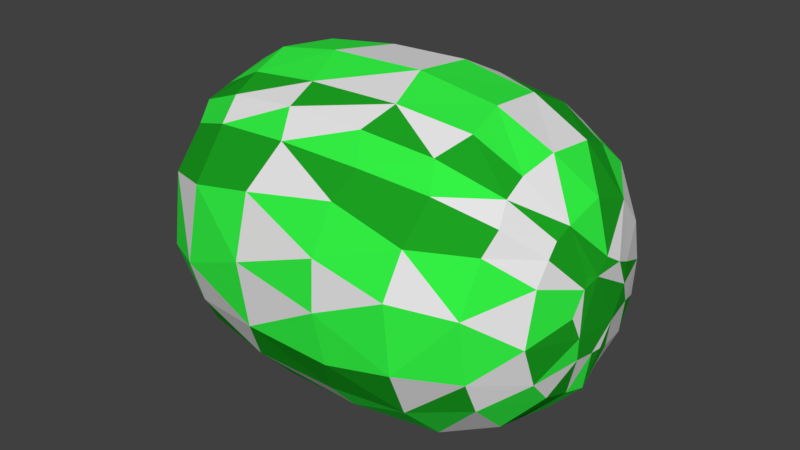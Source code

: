 # Source: Watermelon.blend  (saved by Blender 2.80.75; exported with 4.5.12 LTS)
import bpy
from mathutils import Matrix  # noqa: F401  (used for matrix-valued properties, if any)

bpy.ops.wm.read_factory_settings(use_empty=True)
scene = bpy.context.scene
scene.name = 'Scene'

# ---- collections
col_collection_1 = bpy.data.collections.new('Collection 1'); scene.collection.children.link(col_collection_1)

# ---- materials (node trees are filled in below, after node groups)
mat_light = bpy.data.materials.new('Light')
mat_light.alpha_threshold = 0.0
mat_light.use_transparent_shadow = False
mat_light.diffuse_color = (0.03535, 0.9114, 0.0609, 1.0)
mat_light.roughness = 0.5
mat_dark = bpy.data.materials.new('Dark')
mat_dark.alpha_threshold = 0.0
mat_dark.use_transparent_shadow = False
mat_dark.diffuse_color = (0.01241, 0.3672, 0.01644, 1.0)
mat_dark.roughness = 0.5
mat_light2 = bpy.data.materials.new('Light2')
mat_light2.alpha_threshold = 0.0
mat_light2.use_transparent_shadow = False
mat_light2.roughness = 0.5
mat_dark2 = bpy.data.materials.new('Dark2')
mat_dark2.alpha_threshold = 0.0
mat_dark2.use_transparent_shadow = False
mat_dark2.roughness = 0.5

# ---- material node trees

# ---- world
world_world = bpy.data.worlds.new('World'); scene.world = world_world
world_world.color = (0.05088, 0.05088, 0.05088)
world_world.use_sun_shadow = False
world_world.sun_shadow_jitter_overblur = 0.0
world_world.cycles.sampling_method = 'MANUAL'

# ---- meshes
me_cylinder = bpy.data.meshes.new('Cylinder')
me_cylinder.from_pydata([(-0.002493, 0.1763, -1.174), (-0.01986, 0.1928, 1.171), (0.1019, 0.2369, -1.153), (0.1133, 0.2688, 1.147), (0.1522, 0.1523, -1.174), (0.1284, 0.09665, 1.174), (0.2253, 0.09455, -1.158), (0.2751, 0.1054, 1.152), (0.1844, 0.003019, -1.18), (0.2444, 0.02519, 1.168), (0.2213, -0.04976, -1.168), (0.2381, -0.04067, 1.165), (0.2011, -0.1297, -1.16), (0.2287, -0.1472, 1.153), (0.1044, -0.1735, -1.174), (0.09627, -0.1705, 1.168), (-0.01236, -0.2419, -1.159), (-0.02659, -0.2251, 1.158), (-0.1468, -0.1939, -1.156), (-0.1418, -0.1548, 1.164), (-0.1491, -0.09048, -1.17), (-0.1878, -0.1259, 1.153), (-0.2251, -0.05616, -1.165), (-0.1744, -0.06852, 1.176), (-0.2272, 0.02761, 1.161), (-0.2747, 0.02702, -1.149), (-0.1806, 0.09911, -1.168), (-0.1712, 0.1153, 1.177), (-0.129, 0.2412, -1.151), (-0.1161, 0.226, 1.154), (8.715e-06, 0.4724, -1.087), (2.822e-05, 0.688, -0.8761), (-4.357e-05, 0.8337, -0.602), (-2.949e-05, 0.829, 0.6085), (7.053e-05, 0.6891, 0.8935), (5.814e-06, 0.4707, 1.084), (0.1788, 0.4377, 1.09), (0.2621, 0.6327, 0.953), (0.3198, 0.772, 0.6226), (0.1624, 0.8166, -0.6345), (0.2647, 0.6389, -0.932), (0.1789, 0.4379, -1.091), (0.3931, 0.7394, -0.5896), (0.3348, 0.3348, 1.096), (0.4835, 0.4835, 0.896), (0.5886, 0.5887, 0.6395), (0.5885, 0.5885, -0.6384), (0.4846, 0.4846, -0.8948), (0.3328, 0.3327, -1.095), (0.4511, 0.1778, 1.074), (0.6414, 0.2597, 0.8922), (0.6904, 0.4613, 0.589), (0.692, 0.4623, -0.5894), (0.6378, 0.2702, -0.8912), (0.4369, 0.1923, -1.066), (0.8003, 0.2408, 0.6685), (0.7925, 0.2424, -0.6681), (0.4748, 4.04e-05, 1.111), (0.6793, -0.0001474, 0.9253), (0.8204, -0.0001688, 0.6303), (0.8312, 5.588e-07, -0.6072), (0.6831, -5.455e-05, -0.9253), (0.471, -0.0001001, -1.109), (0.4657, -0.09268, 1.08), (0.6685, -0.1329, 0.8884), (0.8106, -0.1611, 0.6082), (0.8212, -0.1634, -0.6021), (0.6747, -0.1343, -0.8961), (0.4628, -0.092, -1.089), (0.3977, -0.2685, 1.082), (0.5771, -0.3733, 0.9139), (0.6871, -0.4716, 0.6379), (0.7327, -0.3939, -0.6338), (0.575, -0.3927, -0.9171), (0.4044, -0.2602, -1.082), (0.5863, -0.5863, -0.6331), (0.2614, -0.3912, 1.087), (0.3813, -0.5706, 0.9132), (0.4626, -0.6923, 0.6085), (0.4581, -0.6857, -0.6364), (0.3804, -0.5694, -0.8944), (0.2616, -0.3916, -1.09), (0.03772, -0.48, 1.088), (0.199, -0.6561, 0.9139), (0.1855, -0.8249, 0.6353), (0.315, -0.7604, -0.6313), (0.1282, -0.6809, -0.9148), (0.1429, -0.451, -1.088), (0.07478, -0.8308, -0.6341), (-0.1236, -0.6856, 0.8941), (-0.1296, -0.4597, -1.086), (-0.1639, -0.8248, 0.6), (-0.3343, -0.7723, -0.6007), (-0.2717, -0.6434, -0.8941), (-0.2273, -0.411, 1.084), (-0.3909, -0.7313, 0.6265), (-0.3797, -0.5682, 0.9086), (-0.3305, -0.3304, 1.082), (-0.4868, -0.4868, 0.9349), (-0.5855, -0.5854, 0.6541), (-0.5798, -0.5793, -0.6055), (-0.4811, -0.4809, -0.8877), (-0.3345, -0.3345, -1.067), (-0.3896, -0.2603, 1.073), (-0.5708, -0.3814, 0.8938), (-0.6943, -0.4639, 0.5776), (-0.6873, -0.4592, -0.631), (-0.5686, -0.3799, -0.9257), (-0.394, -0.2633, -1.104), (-0.4326, -0.1794, 1.083), (-0.6314, -0.2616, 0.889), (-0.7824, -0.3239, 0.6711), (-0.763, -0.3161, -0.6338), (-0.6337, -0.2625, -0.8915), (-0.4379, -0.1814, -1.087), (-0.4825, 0.04501, 1.083), (-0.6787, -0.06314, 0.9092), (-0.8337, -0.09681, 0.6324), (-0.8235, -0.08876, -0.6725), (-0.6875, -4.122e-06, -0.9165), (-0.4751, 0.04679, -1.079), (-0.652, 0.205, 0.9116), (-0.7942, 0.2357, 0.6029), (-0.7961, 0.2264, -0.6353), (-0.6408, 0.2652, -0.9155), (-0.395, 0.264, 1.09), (-0.5717, 0.382, 0.892), (-0.6867, 0.4588, 0.6318), (-0.6914, 0.462, -0.6078), (-0.5725, 0.3826, -0.8921), (-0.3937, 0.263, -1.086), (-0.2182, 0.4284, 1.078), (-0.436, 0.5374, 0.9145), (-0.5315, 0.6508, 0.6348), (-0.5267, 0.6305, -0.6892), (-0.4357, 0.5228, -0.936), (-0.226, 0.4228, -1.079), (-0.1965, 0.6608, 0.9128), (-0.2426, 0.8059, 0.6708), (-0.2432, 0.7953, -0.6335), (-0.2075, 0.66, -0.9147), (-3.159e-05, 0.8979, -0.237), (-6.436e-07, 0.8773, 0.1923), (0.2573, 0.8473, 0.2615), (0.2611, 0.8616, -0.2147), (0.5168, 0.748, 0.0102), (0.6193, 0.6192, 0.2717), (0.6308, 0.6308, -0.2685), (0.7521, 0.5025, -0.0001404), (0.8501, 0.2576, 0.2496), (0.8446, 0.2565, -0.291), (0.8804, -3.833e-05, 0.283), (0.8771, -9.31e-05, -0.1603), (0.8601, -0.171, 0.1623), (0.8552, -0.1701, -0.2832), (0.7769, -0.4153, 0.2484), (0.8076, -0.3344, -0.2342), (0.6877, -0.564, -0.2349), (0.6241, -0.6241, 0.2386), (0.4896, -0.7327, 0.1937), (0.4928, -0.7376, -0.2665), (0.2601, -0.8563, 0.2856), (0.2506, -0.8584, -0.1979), (-1.094e-06, -0.8773, 0.2356), (-0.08662, -0.8765, -0.2387), (-0.2584, -0.8519, 0.2238), (-0.4082, -0.7827, -0.2436), (-0.4857, -0.7267, 0.2322), (-0.6168, -0.6168, 0.283), (-0.6257, -0.6258, -0.1614), (-0.7313, -0.4887, 0.1926), (-0.7334, -0.49, -0.2357), (-0.8239, -0.3411, 0.2675), (-0.8098, -0.3355, -0.2385), (-0.8933, -0.08141, 0.1951), (-0.8799, -0.08668, -0.3246), (-0.852, 0.2681, 0.1864), (-0.8417, 0.2552, -0.2401), (-0.737, 0.4925, 0.235), (-0.7299, 0.4877, -0.1936), (-0.5668, 0.6913, 0.2371), (-0.5584, 0.6798, -0.2677), (-0.2571, 0.8485, 0.2683), (-0.2596, 0.8546, -0.237)], [], [(17, 94, 82), (131, 137, 132), (123, 124, 119), (115, 121, 116), (95, 167, 165), (94, 96, 89), (91, 89, 95), (89, 91, 84), (86, 90, 87), (161, 84, 163), (83, 82, 89), (155, 71, 158), (50, 55, 51), (38, 145, 143), (144, 42, 39), (143, 145, 144), (146, 148, 147), (155, 157, 156), (72, 157, 75), (85, 162, 88), (88, 164, 92), (164, 165, 166), (43, 3, 5), (43, 7, 49), (57, 7, 9), (11, 57, 9), (13, 63, 11), (76, 13, 15), (82, 15, 17), (19, 94, 17), (97, 21, 103), (109, 21, 23), (109, 24, 115), (125, 24, 27), (125, 29, 131), (5, 23, 15), (35, 29, 1), (28, 30, 0), (8, 20, 0), (30, 140, 31), (31, 139, 32), (182, 33, 142), (33, 137, 34), (137, 35, 34), (140, 134, 139), (136, 135, 140), (182, 133, 138), (138, 132, 137), (28, 130, 136), (135, 130, 129), (134, 129, 128), (180, 127, 133), (133, 126, 132), (132, 125, 131), (25, 130, 26), (130, 124, 129), (128, 124, 123), (178, 122, 127), (127, 121, 126), (125, 121, 115), (122, 174, 117), (119, 124, 120), (119, 118, 123), (122, 116, 121), (25, 114, 120), (119, 114, 113), (118, 113, 112), (117, 172, 111), (117, 110, 116), (116, 109, 115), (20, 114, 22), (114, 107, 113), (107, 112, 113), (172, 105, 111), (111, 104, 110), (104, 109, 110), (18, 108, 20), (107, 102, 101), (106, 101, 100), (168, 105, 170), (104, 99, 98), (103, 98, 97), (18, 90, 102), (102, 93, 101), (100, 93, 92), (167, 99, 168), (99, 96, 98), (96, 97, 98), (93, 88, 92), (95, 89, 96), (165, 91, 95), (82, 94, 89), (86, 93, 90), (91, 163, 84), (14, 87, 16), (87, 90, 16), (84, 83, 89), (86, 85, 88), (87, 80, 86), (85, 80, 79), (161, 78, 84), (78, 83, 84), (83, 76, 82), (12, 81, 14), (81, 73, 80), (80, 75, 79), (78, 158, 71), (77, 71, 70), (77, 69, 76), (12, 68, 74), (73, 72, 75), (74, 67, 73), (72, 67, 66), (155, 65, 71), (70, 65, 64), (70, 63, 69), (10, 62, 68), (68, 61, 67), (67, 60, 66), (151, 65, 153), (64, 59, 58), (63, 58, 57), (62, 6, 54), (54, 61, 62), (61, 56, 60), (149, 59, 151), (55, 58, 59), (58, 49, 57), (149, 51, 55), (52, 56, 53), (6, 48, 54), (54, 47, 53), (47, 52, 53), (146, 51, 148), (51, 44, 50), (44, 49, 50), (48, 2, 41), (48, 40, 47), (47, 42, 46), (146, 38, 45), (44, 38, 37), (43, 37, 36), (2, 30, 41), (39, 42, 40), (35, 3, 36), (40, 30, 31), (39, 31, 32), (143, 33, 38), (38, 34, 37), (37, 35, 36), (39, 141, 144), (144, 142, 143), (42, 147, 46), (144, 145, 42), (52, 147, 148), (145, 146, 147), (52, 150, 56), (60, 150, 152), (148, 149, 150), (152, 149, 151), (60, 154, 66), (152, 153, 154), (156, 66, 154), (156, 153, 155), (75, 160, 79), (156, 157, 72), (157, 155, 158), (160, 158, 159), (85, 160, 162), (162, 159, 161), (163, 162, 161), (88, 162, 164), (100, 166, 169), (164, 163, 165), (92, 164, 166), (165, 167, 166), (169, 167, 168), (171, 100, 169), (170, 169, 168), (106, 173, 112), (171, 172, 173), (175, 112, 173), (174, 173, 172), (123, 175, 177), (177, 174, 176), (128, 177, 179), (179, 176, 178), (128, 181, 134), (181, 178, 180), (139, 181, 183), (183, 180, 182), (32, 183, 141), (141, 182, 142), (43, 36, 3), (43, 5, 7), (57, 49, 7), (11, 63, 57), (13, 69, 63), (76, 69, 13), (82, 76, 15), (19, 97, 94), (97, 19, 21), (109, 103, 21), (109, 23, 24), (125, 115, 24), (125, 27, 29), (5, 3, 1), (1, 29, 27), (27, 24, 23), (23, 21, 19), (19, 17, 15), (15, 13, 11), (11, 9, 5), (9, 7, 5), (5, 1, 23), (1, 27, 23), (23, 19, 15), (15, 11, 5), (35, 131, 29), (28, 136, 30), (26, 28, 0), (0, 2, 4), (4, 6, 8), (8, 10, 14), (10, 12, 14), (14, 16, 18), (8, 14, 20), (18, 20, 14), (20, 22, 26), (22, 25, 26), (26, 0, 20), (0, 4, 8), (30, 136, 140), (31, 140, 139), (182, 138, 33), (33, 138, 137), (137, 131, 35), (140, 135, 134), (182, 180, 133), (138, 133, 132), (28, 26, 130), (135, 136, 130), (134, 135, 129), (180, 178, 127), (133, 127, 126), (132, 126, 125), (25, 120, 130), (130, 120, 124), (128, 129, 124), (178, 176, 122), (127, 122, 121), (125, 126, 121), (122, 176, 174), (122, 117, 116), (25, 22, 114), (119, 120, 114), (118, 119, 113), (117, 174, 172), (117, 111, 110), (116, 110, 109), (20, 108, 114), (114, 108, 107), (107, 106, 112), (172, 170, 105), (111, 105, 104), (104, 103, 109), (18, 102, 108), (107, 108, 102), (106, 107, 101), (168, 99, 105), (104, 105, 99), (103, 104, 98), (18, 16, 90), (102, 90, 93), (100, 101, 93), (167, 95, 99), (99, 95, 96), (96, 94, 97), (93, 86, 88), (91, 165, 163), (14, 81, 87), (87, 81, 80), (85, 86, 80), (161, 159, 78), (78, 77, 83), (83, 77, 76), (12, 74, 81), (81, 74, 73), (80, 73, 75), (78, 159, 158), (77, 78, 71), (77, 70, 69), (12, 10, 68), (74, 68, 67), (72, 73, 67), (155, 153, 65), (70, 71, 65), (70, 64, 63), (10, 8, 62), (68, 62, 61), (67, 61, 60), (151, 59, 65), (64, 65, 59), (63, 64, 58), (62, 8, 6), (54, 53, 61), (61, 53, 56), (149, 55, 59), (55, 50, 58), (58, 50, 49), (149, 148, 51), (6, 4, 48), (54, 48, 47), (47, 46, 52), (146, 45, 51), (51, 45, 44), (44, 43, 49), (48, 4, 2), (48, 41, 40), (47, 40, 42), (146, 145, 38), (44, 45, 38), (43, 44, 37), (2, 0, 30), (35, 1, 3), (40, 41, 30), (39, 40, 31), (143, 142, 33), (38, 33, 34), (37, 34, 35), (39, 32, 141), (144, 141, 142), (42, 145, 147), (52, 46, 147), (52, 148, 150), (60, 56, 150), (152, 150, 149), (60, 152, 154), (152, 151, 153), (156, 72, 66), (156, 154, 153), (75, 157, 160), (160, 157, 158), (85, 79, 160), (162, 160, 159), (163, 164, 162), (100, 92, 166), (169, 166, 167), (171, 106, 100), (170, 171, 169), (106, 171, 173), (171, 170, 172), (175, 118, 112), (174, 175, 173), (123, 118, 175), (177, 175, 174), (128, 123, 177), (179, 177, 176), (128, 179, 181), (181, 179, 178), (139, 134, 181), (183, 181, 180), (32, 139, 183), (141, 183, 182)])
me_cylinder.polygons.foreach_set('material_index', [0, 0, 2, 0, 0, 0, 2, 0, 0, 0, 0, 0, 2, 2, 0, 2, 0, 2, 2, 2, 0, 2, 3, 2, 1, 1, 3, 0, 1, 0, 1, 1, 0, 3, 2, 1, 1, 1, 1, 1, 1, 1, 1, 1, 2, 0, 0, 0, 2, 0, 0, 0, 0, 2, 1, 3, 1, 1, 1, 1, 0, 2, 0, 2, 0, 0, 0, 0, 0, 0, 3, 3, 1, 3, 1, 3, 2, 2, 0, 0, 2, 3, 1, 3, 1, 1, 1, 3, 2, 0, 0, 2, 0, 0, 1, 0, 0, 0, 3, 3, 1, 3, 3, 0, 2, 0, 0, 2, 0, 1, 2, 1, 1, 3, 1, 1, 2, 0, 0, 2, 0, 0, 3, 1, 3, 3, 1, 1, 0, 2, 0, 0, 0, 2, 0, 0, 1, 1, 1, 3, 1, 1, 3, 0, 2, 0, 2, 2, 2, 0, 2, 0, 3, 0, 2, 1, 2, 3, 2, 1, 0, 2, 3, 1, 0, 0, 0, 2, 3, 1, 0, 0, 1, 0, 0, 0, 1, 0, 0, 1, 1, 0, 2, 0, 2, 3, 1, 0, 2, 2, 2, 1, 1, 1, 2, 3, 0, 1, 2, 1, 3, 1, 1, 1, 1, 2, 1, 1, 1, 1, 3, 1, 3, 1, 1, 3, 1, 1, 3, 1, 1, 1, 1, 3, 3, 3, 1, 1, 1, 1, 1, 1, 3, 3, 3, 3, 1, 2, 0, 0, 3, 0, 2, 0, 2, 0, 1, 1, 1, 3, 1, 1, 0, 2, 0, 2, 0, 0, 0, 2, 3, 3, 1, 1, 1, 1, 0, 0, 0, 0, 0, 2, 3, 1, 1, 1, 1, 3, 0, 2, 1, 3, 1, 1, 1, 3, 2, 0, 2, 0, 0, 0, 1, 1, 1, 3, 1, 1, 1, 2, 2, 0, 0, 0, 3, 3, 1, 1, 3, 1, 0, 1, 0, 0, 0, 2, 0, 1, 3, 1, 1, 1, 1, 1, 3, 3, 0, 2, 2, 0, 0, 0, 1, 2, 2, 1, 1, 0, 0, 1, 3, 2, 0, 1, 1, 2, 1, 3, 2, 2, 3, 3, 0, 0, 0, 2, 1, 3, 0, 0, 0, 0, 1, 1])
_uv = me_cylinder.uv_layers.new(name='UVMap')
_uv.uv.foreach_set('vector', [0.8853, 0.7157, 0.9482, 0.6893, 0.9361, 0.7578, 0.7587, 0.6019, 0.705, 0.5824, 0.7575, 0.5404, 0.115, 0.07492, 0.101, 0.002322, 0.1673, 0.0007182, 0.1617, 0.5203, 0.1248, 0.4742, 0.1914, 0.472, 0.4323, 0.4745, 0.4006, 0.3883, 0.4587, 0.3906, 0.9482, 0.6893, 1.0, 0.6713, 0.9997, 0.7428, 0.4904, 0.4808, 0.503, 0.5256, 0.4323, 0.4745, 0.503, 0.5256, 0.4904, 0.4808, 0.5762, 0.4705, 0.5248, 0.09534, 0.453, 0.0409, 0.5196, 0.03085, 0.5866, 0.3809, 0.5762, 0.4705, 0.5232, 0.3905, 0.9596, 0.8141, 0.9361, 0.7578, 0.9997, 0.7428, 0.5734, 0.6908, 0.5892, 0.5938, 0.6299, 0.6964, 0.4108, 0.5276, 0.4108, 0.5971, 0.3605, 0.5983, 0.7564, 0.4034, 0.7083, 0.2388, 0.7753, 0.298, 0.7757, 0.1679, 0.7393, 0.06895, 0.7987, 0.0688, 0.7753, 0.298, 0.7083, 0.2388, 0.7757, 0.1679, 0.6778, 0.3005, 0.6412, 0.238, 0.6763, 0.1713, 0.5734, 0.6908, 0.6144, 0.8262, 0.554, 0.8262, 0.5723, 0.9276, 0.6144, 0.8262, 0.6245, 0.9271, 0.5785, 0.1629, 0.5736, 0.2677, 0.521, 0.1764, 0.521, 0.1764, 0.491, 0.2775, 0.4194, 0.1839, 0.491, 0.2775, 0.4587, 0.3906, 0.4097, 0.2742, 0.7223, 0.7394, 0.7599, 0.6953, 0.7969, 0.7171, 0.7223, 0.7394, 0.7797, 0.75, 0.7454, 0.783, 0.7829, 0.8074, 0.7797, 0.75, 0.8009, 0.7515, 0.8163, 0.757, 0.7829, 0.8074, 0.8009, 0.7515, 0.8413, 0.7662, 0.8046, 0.8152, 0.8163, 0.757, 0.8929, 0.7999, 0.8413, 0.7662, 0.8602, 0.7382, 0.9361, 0.7578, 0.8602, 0.7382, 0.8853, 0.7157, 0.8814, 0.6816, 0.9482, 0.6893, 0.8853, 0.7157, 0.9408, 0.657, 0.8797, 0.6679, 0.9312, 0.6358, 0.9175, 0.6173, 0.8797, 0.6679, 0.8654, 0.6649, 0.9175, 0.6173, 0.8493, 0.6424, 0.8722, 0.5818, 0.814, 0.5787, 0.8493, 0.6424, 0.8238, 0.646, 0.814, 0.5787, 0.7933, 0.6469, 0.7587, 0.6019, 0.7969, 0.7171, 0.8654, 0.6649, 0.8602, 0.7382, 0.7265, 0.6477, 0.7933, 0.6469, 0.7907, 0.6727, 0.1758, 0.6696, 0.2295, 0.7101, 0.1553, 0.6993, 0.1066, 0.7403, 0.09533, 0.6531, 0.1553, 0.6993, 0.2295, 0.7101, 0.2872, 0.6641, 0.2872, 0.7173, 0.8337, 0.002777, 0.8969, 0.07145, 0.839, 0.06917, 0.901, 0.3006, 0.8368, 0.4002, 0.8393, 0.2982, 0.8368, 0.4002, 0.8777, 0.4746, 0.8308, 0.4732, 0.705, 0.5824, 0.7265, 0.6477, 0.6782, 0.6248, 0.8833, 0.003388, 0.9596, 0.07638, 0.8969, 0.07145, 0.2248, 0.6515, 0.2617, 0.6018, 0.2872, 0.6641, 0.901, 0.3006, 0.9595, 0.4075, 0.8951, 0.4029, 0.8951, 0.4029, 0.9313, 0.479, 0.8777, 0.4746, 0.1758, 0.6696, 0.1916, 0.6037, 0.2248, 0.6515, 0.2617, 0.6018, 0.1916, 0.6037, 0.232, 0.5625, 0.009883, 0.07434, 0.07065, 0.003347, 0.05478, 0.07484, 0.0, 0.306, 0.06161, 0.4062, 0.01114, 0.407, 0.01114, 0.407, 0.07952, 0.475, 0.03847, 0.4752, 0.7575, 0.5404, 0.814, 0.5787, 0.7587, 0.6019, 0.1286, 0.6255, 0.1916, 0.6037, 0.1427, 0.6517, 0.1916, 0.6037, 0.2056, 0.5413, 0.232, 0.5625, 0.05478, 0.07484, 0.101, 0.002322, 0.115, 0.07492, 0.05247, 0.306, 0.1188, 0.4051, 0.06161, 0.4062, 0.06161, 0.4062, 0.1248, 0.4742, 0.07952, 0.475, 0.814, 0.5787, 0.8546, 0.526, 0.8722, 0.5818, 0.1188, 0.4051, 0.1971, 0.3018, 0.2016, 0.4054, 0.1426, 0.5203, 0.2056, 0.5413, 0.1418, 0.5757, 0.1673, 0.0007182, 0.1933, 0.07237, 0.115, 0.07492, 0.1188, 0.4051, 0.1914, 0.472, 0.1248, 0.4742, 0.1286, 0.6255, 0.08493, 0.5771, 0.1418, 0.5757, 0.1426, 0.5203, 0.08493, 0.5771, 0.07716, 0.5247, 0.1933, 0.07237, 0.231, 0.0008237, 0.2481, 0.0716, 0.2016, 0.4054, 0.2598, 0.3023, 0.2566, 0.4044, 0.2016, 0.4054, 0.2394, 0.4711, 0.1914, 0.472, 0.9176, 0.5485, 0.9175, 0.6173, 0.8722, 0.5818, 0.09533, 0.6531, 0.08493, 0.5771, 0.1064, 0.6351, 0.08493, 0.5771, 0.04644, 0.537, 0.07716, 0.5247, 0.2586, 0.0, 0.2481, 0.0716, 0.231, 0.0008237, 0.2598, 0.3023, 0.2893, 0.4019, 0.2566, 0.4044, 0.2566, 0.4044, 0.2677, 0.4705, 0.2394, 0.4711, 0.9779, 0.6073, 0.9175, 0.6173, 0.9573, 0.5805, 0.07036, 0.65, 0.06353, 0.5853, 0.09533, 0.6531, 0.3472, 0.08495, 0.3997, 0.03161, 0.371, 0.09416, 0.3256, 0.1593, 0.371, 0.09416, 0.3548, 0.1699, 0.3235, 0.2985, 0.2893, 0.4019, 0.2943, 0.3004, 0.2677, 0.4705, 0.317, 0.3996, 0.292, 0.4695, 0.9312, 0.6358, 0.9928, 0.6379, 0.9408, 0.657, 0.07036, 0.65, 0.007143, 0.645, 0.04426, 0.5978, 0.3997, 0.03161, 0.4259, 0.1048, 0.371, 0.09416, 0.3548, 0.1699, 0.4259, 0.1048, 0.4194, 0.1839, 0.4006, 0.3883, 0.3814, 0.4659, 0.3659, 0.38, 0.3814, 0.4659, 0.4374, 0.5197, 0.4094, 0.5148, 1.0, 0.6713, 0.9408, 0.657, 0.9928, 0.6379, 0.4259, 0.1048, 0.521, 0.1764, 0.4194, 0.1839, 0.4323, 0.4745, 0.503, 0.5256, 0.4374, 0.5197, 0.4587, 0.3906, 0.4904, 0.4808, 0.4323, 0.4745, 0.9361, 0.7578, 0.9482, 0.6893, 0.9997, 0.7428, 0.5248, 0.09534, 0.4259, 0.1048, 0.453, 0.0409, 0.4904, 0.4808, 0.5232, 0.3905, 0.5762, 0.4705, 0.06639, 0.714, 0.0, 0.7139, 0.05397, 0.6822, 0.0, 0.7139, 0.007143, 0.645, 0.05397, 0.6822, 1.0, 0.8295, 0.9596, 0.8141, 0.9997, 0.7428, 0.5248, 0.09534, 0.5785, 0.1629, 0.521, 0.1764, 0.5196, 0.03085, 0.5844, 0.07739, 0.5248, 0.09534, 0.5785, 0.1629, 0.5844, 0.07739, 0.612, 0.1502, 0.5866, 0.3809, 0.6412, 0.4468, 0.5762, 0.4705, 0.04199, 0.8652, 0.04199, 0.9354, 0.0, 0.8658, 0.9596, 0.8141, 0.8929, 0.7999, 0.9361, 0.7578, 0.07399, 0.7398, 0.01054, 0.7458, 0.06639, 0.714, 0.5474, 0.02096, 0.6279, 0.04941, 0.5844, 0.07739, 0.5844, 0.07739, 0.6412, 0.1351, 0.612, 0.1502, 0.651, 0.5948, 0.6299, 0.6964, 0.5892, 0.5938, 0.6232, 0.5258, 0.5892, 0.5938, 0.5681, 0.5256, 0.9215, 0.847, 0.8512, 0.8183, 0.8929, 0.7999, 0.07399, 0.7398, 0.07667, 0.8069, 0.03746, 0.7864, 0.5782, 1.0, 0.5723, 0.9276, 0.6245, 0.9271, 0.03746, 0.7864, 0.06455, 0.8584, 0.004731, 0.8244, 0.5723, 0.9276, 0.5114, 0.9984, 0.5128, 0.9288, 0.5734, 0.6908, 0.5089, 0.5966, 0.5892, 0.5938, 0.5681, 0.5256, 0.5089, 0.5966, 0.5061, 0.5278, 0.8568, 0.8711, 0.8046, 0.8152, 0.8512, 0.8183, 0.09276, 0.7477, 0.0988, 0.8122, 0.07667, 0.8069, 0.07667, 0.8069, 0.09705, 0.8652, 0.06455, 0.8584, 0.5114, 0.9984, 0.4724, 0.9288, 0.5128, 0.9288, 0.4682, 0.6981, 0.5089, 0.5966, 0.5108, 0.6976, 0.5061, 0.5278, 0.4691, 0.5975, 0.4732, 0.5286, 0.8046, 0.8152, 0.7624, 0.8549, 0.7829, 0.8074, 0.0988, 0.8122, 0.1279, 0.7537, 0.1468, 0.8103, 0.1468, 0.8103, 0.09705, 0.8652, 0.0988, 0.8122, 0.4782, 0.9979, 0.4143, 0.9293, 0.4724, 0.9288, 0.4061, 0.6984, 0.4691, 0.5975, 0.4682, 0.6981, 0.4108, 0.5971, 0.4732, 0.5286, 0.4691, 0.5975, 0.7624, 0.8549, 0.7454, 0.783, 0.7829, 0.8074, 0.4061, 0.6984, 0.3605, 0.5983, 0.4108, 0.5971, 0.3639, 0.9304, 0.4143, 0.9293, 0.4136, 1.0, 0.1279, 0.7537, 0.1845, 0.7889, 0.1468, 0.8103, 0.1468, 0.8103, 0.2216, 0.8322, 0.1642, 0.8632, 0.3663, 1.0, 0.3639, 0.9304, 0.4136, 1.0, 0.6778, 0.3005, 0.6536, 0.4046, 0.6412, 0.238, 0.6536, 0.4046, 0.7046, 0.4741, 0.6571, 0.479, 0.6741, 0.7582, 0.7454, 0.783, 0.708, 0.8184, 0.1845, 0.7889, 0.1669, 0.7276, 0.2152, 0.7539, 0.1845, 0.7889, 0.2662, 0.7822, 0.2216, 0.8322, 0.7072, 0.005167, 0.7393, 0.06895, 0.6856, 0.07151, 0.6778, 0.3005, 0.7564, 0.4034, 0.6835, 0.4026, 0.7046, 0.4741, 0.7564, 0.4034, 0.7646, 0.474, 0.7223, 0.7394, 0.6636, 0.6912, 0.7154, 0.6925, 0.1669, 0.7276, 0.2295, 0.7101, 0.2152, 0.7539, 0.7987, 0.0688, 0.7393, 0.06895, 0.7671, 0.0, 0.7265, 0.6477, 0.7599, 0.6953, 0.7154, 0.6925, 0.2662, 0.7822, 0.2295, 0.7101, 0.2872, 0.7173, 0.7987, 0.0688, 0.8337, 0.002777, 0.839, 0.06917, 0.7753, 0.298, 0.8368, 0.4002, 0.7564, 0.4034, 0.7564, 0.4034, 0.8308, 0.4732, 0.7646, 0.474, 0.6636, 0.6912, 0.7265, 0.6477, 0.7154, 0.6925, 0.7987, 0.0688, 0.841, 0.1688, 0.7757, 0.1679, 0.7757, 0.1679, 0.8393, 0.2982, 0.7753, 0.298, 0.7393, 0.06895, 0.6763, 0.1713, 0.6856, 0.07151, 0.7757, 0.1679, 0.7083, 0.2388, 0.7393, 0.06895, 0.3639, 0.9304, 0.3235, 0.8297, 0.3501, 0.7643, 0.7083, 0.2388, 0.6778, 0.3005, 0.6763, 0.1713, 0.3639, 0.9304, 0.408, 0.8284, 0.4143, 0.9293, 0.4724, 0.9288, 0.408, 0.8284, 0.4697, 0.8272, 0.3501, 0.7643, 0.4061, 0.6984, 0.408, 0.8284, 0.4697, 0.8272, 0.4061, 0.6984, 0.4682, 0.6981, 0.4724, 0.9288, 0.5121, 0.8267, 0.5128, 0.9288, 0.4697, 0.8272, 0.5108, 0.6976, 0.5121, 0.8267, 0.554, 0.8262, 0.5128, 0.9288, 0.5121, 0.8267, 0.554, 0.8262, 0.5108, 0.6976, 0.5734, 0.6908, 0.6412, 0.1351, 0.6301, 0.2449, 0.612, 0.1502, 0.554, 0.8262, 0.6144, 0.8262, 0.5723, 0.9276, 0.6144, 0.8262, 0.5734, 0.6908, 0.6299, 0.6964, 0.6636, 0.8255, 0.6299, 0.6964, 0.6611, 0.6962, 0.5785, 0.1629, 0.6301, 0.2449, 0.5736, 0.2677, 0.5736, 0.2677, 0.6402, 0.3599, 0.5866, 0.3809, 0.5232, 0.3905, 0.5736, 0.2677, 0.5866, 0.3809, 0.521, 0.1764, 0.5736, 0.2677, 0.491, 0.2775, 0.3548, 0.1699, 0.4097, 0.2742, 0.353, 0.266, 0.491, 0.2775, 0.5232, 0.3905, 0.4587, 0.3906, 0.4194, 0.1839, 0.491, 0.2775, 0.4097, 0.2742, 0.4587, 0.3906, 0.4006, 0.3883, 0.4097, 0.2742, 0.353, 0.266, 0.4006, 0.3883, 0.3659, 0.38, 0.2923, 0.1713, 0.3093, 0.06897, 0.3235, 0.1695, 0.2943, 0.3004, 0.3235, 0.1695, 0.3235, 0.2985, 0.2819, 0.07005, 0.2557, 0.1729, 0.2481, 0.0716, 0.2923, 0.1713, 0.2598, 0.3023, 0.2557, 0.1729, 0.1957, 0.1687, 0.2481, 0.0716, 0.2557, 0.1729, 0.1971, 0.3018, 0.2557, 0.1729, 0.2598, 0.3023, 0.115, 0.07492, 0.1957, 0.1687, 0.1107, 0.1762, 0.1107, 0.1762, 0.1971, 0.3018, 0.1101, 0.3034, 0.05478, 0.07484, 0.1107, 0.1762, 0.05111, 0.1768, 0.05111, 0.1768, 0.1101, 0.3034, 0.05247, 0.306, 0.05478, 0.07484, 0.0002589, 0.176, 0.009883, 0.07434, 0.0002589, 0.176, 0.05247, 0.306, 0.0, 0.306, 0.8969, 0.07145, 0.9687, 0.1763, 0.9026, 0.1708, 0.9026, 0.1708, 0.9704, 0.3056, 0.901, 0.3006, 0.839, 0.06917, 0.9026, 0.1708, 0.841, 0.1688, 0.841, 0.1688, 0.901, 0.3006, 0.8393, 0.2982, 0.7223, 0.7394, 0.7154, 0.6925, 0.7599, 0.6953, 0.7223, 0.7394, 0.7969, 0.7171, 0.7797, 0.75, 0.7829, 0.8074, 0.7454, 0.783, 0.7797, 0.75, 0.8163, 0.757, 0.8046, 0.8152, 0.7829, 0.8074, 0.8413, 0.7662, 0.8512, 0.8183, 0.8046, 0.8152, 0.8929, 0.7999, 0.8512, 0.8183, 0.8413, 0.7662, 0.9361, 0.7578, 0.8929, 0.7999, 0.8602, 0.7382, 0.8814, 0.6816, 0.9408, 0.657, 0.9482, 0.6893, 0.9408, 0.657, 0.8814, 0.6816, 0.8797, 0.6679, 0.9175, 0.6173, 0.9312, 0.6358, 0.8797, 0.6679, 0.9175, 0.6173, 0.8654, 0.6649, 0.8493, 0.6424, 0.814, 0.5787, 0.8722, 0.5818, 0.8493, 0.6424, 0.814, 0.5787, 0.8238, 0.646, 0.7933, 0.6469, 0.7969, 0.7171, 0.7599, 0.6953, 0.7907, 0.6727, 0.7907, 0.6727, 0.7933, 0.6469, 0.8238, 0.646, 0.8238, 0.646, 0.8493, 0.6424, 0.8654, 0.6649, 0.8654, 0.6649, 0.8797, 0.6679, 0.8814, 0.6816, 0.8814, 0.6816, 0.8853, 0.7157, 0.8602, 0.7382, 0.8602, 0.7382, 0.8413, 0.7662, 0.8163, 0.757, 0.8163, 0.757, 0.8009, 0.7515, 0.7969, 0.7171, 0.8009, 0.7515, 0.7797, 0.75, 0.7969, 0.7171, 0.7969, 0.7171, 0.7907, 0.6727, 0.8654, 0.6649, 0.7907, 0.6727, 0.8238, 0.646, 0.8654, 0.6649, 0.8654, 0.6649, 0.8814, 0.6816, 0.8602, 0.7382, 0.8602, 0.7382, 0.8163, 0.757, 0.7969, 0.7171, 0.7265, 0.6477, 0.7587, 0.6019, 0.7933, 0.6469, 0.1758, 0.6696, 0.2248, 0.6515, 0.2295, 0.7101, 0.1427, 0.6517, 0.1758, 0.6696, 0.1553, 0.6993, 0.1553, 0.6993, 0.1669, 0.7276, 0.1442, 0.7373, 0.1442, 0.7373, 0.1279, 0.7537, 0.1066, 0.7403, 0.1066, 0.7403, 0.09276, 0.7477, 0.06639, 0.714, 0.09276, 0.7477, 0.07399, 0.7398, 0.06639, 0.714, 0.06639, 0.714, 0.05397, 0.6822, 0.07036, 0.65, 0.1066, 0.7403, 0.06639, 0.714, 0.09533, 0.6531, 0.07036, 0.65, 0.09533, 0.6531, 0.06639, 0.714, 0.09533, 0.6531, 0.1064, 0.6351, 0.1427, 0.6517, 0.1064, 0.6351, 0.1286, 0.6255, 0.1427, 0.6517, 0.1427, 0.6517, 0.1553, 0.6993, 0.09533, 0.6531, 0.1553, 0.6993, 0.1442, 0.7373, 0.1066, 0.7403, 0.2295, 0.7101, 0.2248, 0.6515, 0.2872, 0.6641, 0.8337, 0.002777, 0.8833, 0.003388, 0.8969, 0.07145, 0.901, 0.3006, 0.8951, 0.4029, 0.8368, 0.4002, 0.8368, 0.4002, 0.8951, 0.4029, 0.8777, 0.4746, 0.705, 0.5824, 0.7587, 0.6019, 0.7265, 0.6477, 0.8833, 0.003388, 0.9336, 0.009487, 0.9596, 0.07638, 0.901, 0.3006, 0.9704, 0.3056, 0.9595, 0.4075, 0.8951, 0.4029, 0.9595, 0.4075, 0.9313, 0.479, 0.1758, 0.6696, 0.1427, 0.6517, 0.1916, 0.6037, 0.2617, 0.6018, 0.2248, 0.6515, 0.1916, 0.6037, 0.009883, 0.07434, 0.03331, 0.003991, 0.07065, 0.003347, 0.0, 0.306, 0.05247, 0.306, 0.06161, 0.4062, 0.01114, 0.407, 0.06161, 0.4062, 0.07952, 0.475, 0.7575, 0.5404, 0.8065, 0.5256, 0.814, 0.5787, 0.1286, 0.6255, 0.1418, 0.5757, 0.1916, 0.6037, 0.1916, 0.6037, 0.1418, 0.5757, 0.2056, 0.5413, 0.05478, 0.07484, 0.07065, 0.003347, 0.101, 0.002322, 0.05247, 0.306, 0.1101, 0.3034, 0.1188, 0.4051, 0.06161, 0.4062, 0.1188, 0.4051, 0.1248, 0.4742, 0.814, 0.5787, 0.8065, 0.5256, 0.8546, 0.526, 0.1188, 0.4051, 0.1101, 0.3034, 0.1971, 0.3018, 0.1188, 0.4051, 0.2016, 0.4054, 0.1914, 0.472, 0.1286, 0.6255, 0.1064, 0.6351, 0.08493, 0.5771, 0.1426, 0.5203, 0.1418, 0.5757, 0.08493, 0.5771, 0.1933, 0.07237, 0.1673, 0.0007182, 0.231, 0.0008237, 0.2016, 0.4054, 0.1971, 0.3018, 0.2598, 0.3023, 0.2016, 0.4054, 0.2566, 0.4044, 0.2394, 0.4711, 0.9176, 0.5485, 0.9573, 0.5805, 0.9175, 0.6173, 0.09533, 0.6531, 0.06353, 0.5853, 0.08493, 0.5771, 0.08493, 0.5771, 0.06353, 0.5853, 0.04644, 0.537, 0.2586, 0.0, 0.2819, 0.07005, 0.2481, 0.0716, 0.2598, 0.3023, 0.2943, 0.3004, 0.2893, 0.4019, 0.2566, 0.4044, 0.2893, 0.4019, 0.2677, 0.4705, 0.9779, 0.6073, 0.9312, 0.6358, 0.9175, 0.6173, 0.07036, 0.65, 0.04426, 0.5978, 0.06353, 0.5853, 0.3472, 0.08495, 0.3835, 0.02515, 0.3997, 0.03161, 0.3256, 0.1593, 0.3472, 0.08495, 0.371, 0.09416, 0.3235, 0.2985, 0.317, 0.3996, 0.2893, 0.4019, 0.2677, 0.4705, 0.2893, 0.4019, 0.317, 0.3996, 0.9312, 0.6358, 0.9779, 0.6073, 0.9928, 0.6379, 0.07036, 0.65, 0.05397, 0.6822, 0.007143, 0.645, 0.3997, 0.03161, 0.453, 0.0409, 0.4259, 0.1048, 0.3548, 0.1699, 0.371, 0.09416, 0.4259, 0.1048, 0.4006, 0.3883, 0.4323, 0.4745, 0.3814, 0.4659, 0.3814, 0.4659, 0.4323, 0.4745, 0.4374, 0.5197, 1.0, 0.6713, 0.9482, 0.6893, 0.9408, 0.657, 0.4259, 0.1048, 0.5248, 0.09534, 0.521, 0.1764, 0.4904, 0.4808, 0.4587, 0.3906, 0.5232, 0.3905, 0.06639, 0.714, 0.01054, 0.7458, 0.0, 0.7139, 0.5196, 0.03085, 0.5474, 0.02096, 0.5844, 0.07739, 0.5785, 0.1629, 0.5248, 0.09534, 0.5844, 0.07739, 0.5866, 0.3809, 0.6402, 0.3599, 0.6412, 0.4468, 0.3083, 0.6108, 0.2872, 0.5616, 0.3083, 0.5203, 0.9596, 0.8141, 0.9215, 0.847, 0.8929, 0.7999, 0.07399, 0.7398, 0.03746, 0.7864, 0.01054, 0.7458, 0.5474, 0.02096, 0.5793, 0.0, 0.6279, 0.04941, 0.5844, 0.07739, 0.6279, 0.04941, 0.6412, 0.1351, 0.651, 0.5948, 0.6611, 0.6962, 0.6299, 0.6964, 0.6232, 0.5258, 0.651, 0.5948, 0.5892, 0.5938, 0.9215, 0.847, 0.8568, 0.8711, 0.8512, 0.8183, 0.07399, 0.7398, 0.09276, 0.7477, 0.07667, 0.8069, 0.03746, 0.7864, 0.07667, 0.8069, 0.06455, 0.8584, 0.5723, 0.9276, 0.5782, 1.0, 0.5114, 0.9984, 0.5734, 0.6908, 0.5108, 0.6976, 0.5089, 0.5966, 0.5681, 0.5256, 0.5892, 0.5938, 0.5089, 0.5966, 0.8568, 0.8711, 0.7934, 0.8666, 0.8046, 0.8152, 0.09276, 0.7477, 0.1066, 0.7403, 0.0988, 0.8122, 0.07667, 0.8069, 0.0988, 0.8122, 0.09705, 0.8652, 0.5114, 0.9984, 0.4782, 0.9979, 0.4724, 0.9288, 0.4682, 0.6981, 0.4691, 0.5975, 0.5089, 0.5966, 0.5061, 0.5278, 0.5089, 0.5966, 0.4691, 0.5975, 0.8046, 0.8152, 0.7934, 0.8666, 0.7624, 0.8549, 0.0988, 0.8122, 0.1066, 0.7403, 0.1279, 0.7537, 0.1468, 0.8103, 0.1642, 0.8632, 0.09705, 0.8652, 0.4782, 0.9979, 0.4136, 1.0, 0.4143, 0.9293, 0.4061, 0.6984, 0.4108, 0.5971, 0.4691, 0.5975, 0.4108, 0.5971, 0.4108, 0.5276, 0.4732, 0.5286, 0.7624, 0.8549, 0.708, 0.8184, 0.7454, 0.783, 0.4061, 0.6984, 0.3501, 0.7643, 0.3605, 0.5983, 0.1279, 0.7537, 0.1442, 0.7373, 0.1845, 0.7889, 0.1468, 0.8103, 0.1845, 0.7889, 0.2216, 0.8322, 0.7072, 0.005167, 0.6856, 0.07151, 0.6553, 0.07367, 0.6778, 0.3005, 0.6835, 0.4026, 0.6536, 0.4046, 0.6536, 0.4046, 0.6835, 0.4026, 0.7046, 0.4741, 0.6741, 0.7582, 0.7223, 0.7394, 0.7454, 0.783, 0.1845, 0.7889, 0.1442, 0.7373, 0.1669, 0.7276, 0.1845, 0.7889, 0.2152, 0.7539, 0.2662, 0.7822, 0.7072, 0.005167, 0.7671, 0.0, 0.7393, 0.06895, 0.6778, 0.3005, 0.7083, 0.2388, 0.7564, 0.4034, 0.7046, 0.4741, 0.6835, 0.4026, 0.7564, 0.4034, 0.7223, 0.7394, 0.6741, 0.7582, 0.6636, 0.6912, 0.1669, 0.7276, 0.1553, 0.6993, 0.2295, 0.7101, 0.7265, 0.6477, 0.7907, 0.6727, 0.7599, 0.6953, 0.2662, 0.7822, 0.2152, 0.7539, 0.2295, 0.7101, 0.7987, 0.0688, 0.7671, 0.0, 0.8337, 0.002777, 0.7753, 0.298, 0.8393, 0.2982, 0.8368, 0.4002, 0.7564, 0.4034, 0.8368, 0.4002, 0.8308, 0.4732, 0.6636, 0.6912, 0.6782, 0.6248, 0.7265, 0.6477, 0.7987, 0.0688, 0.839, 0.06917, 0.841, 0.1688, 0.7757, 0.1679, 0.841, 0.1688, 0.8393, 0.2982, 0.7393, 0.06895, 0.7083, 0.2388, 0.6763, 0.1713, 0.6553, 0.07367, 0.6856, 0.07151, 0.6763, 0.1713, 0.3639, 0.9304, 0.3501, 0.7643, 0.408, 0.8284, 0.4724, 0.9288, 0.4143, 0.9293, 0.408, 0.8284, 0.4697, 0.8272, 0.408, 0.8284, 0.4061, 0.6984, 0.4724, 0.9288, 0.4697, 0.8272, 0.5121, 0.8267, 0.4697, 0.8272, 0.4682, 0.6981, 0.5108, 0.6976, 0.554, 0.8262, 0.5723, 0.9276, 0.5128, 0.9288, 0.554, 0.8262, 0.5121, 0.8267, 0.5108, 0.6976, 0.6245, 0.9271, 0.6144, 0.8262, 0.6636, 0.8255, 0.6636, 0.8255, 0.6144, 0.8262, 0.6299, 0.6964, 0.5785, 0.1629, 0.612, 0.1502, 0.6301, 0.2449, 0.5736, 0.2677, 0.6301, 0.2449, 0.6402, 0.3599, 0.5232, 0.3905, 0.491, 0.2775, 0.5736, 0.2677, 0.3548, 0.1699, 0.4194, 0.1839, 0.4097, 0.2742, 0.353, 0.266, 0.4097, 0.2742, 0.4006, 0.3883, 0.3235, 0.2542, 0.3256, 0.1593, 0.3548, 0.1699, 0.2943, 0.3004, 0.2923, 0.1713, 0.3235, 0.1695, 0.2819, 0.07005, 0.2923, 0.1713, 0.2557, 0.1729, 0.2923, 0.1713, 0.2943, 0.3004, 0.2598, 0.3023, 0.1957, 0.1687, 0.1933, 0.07237, 0.2481, 0.0716, 0.1971, 0.3018, 0.1957, 0.1687, 0.2557, 0.1729, 0.115, 0.07492, 0.1933, 0.07237, 0.1957, 0.1687, 0.1107, 0.1762, 0.1957, 0.1687, 0.1971, 0.3018, 0.05478, 0.07484, 0.115, 0.07492, 0.1107, 0.1762, 0.05111, 0.1768, 0.1107, 0.1762, 0.1101, 0.3034, 0.05478, 0.07484, 0.05111, 0.1768, 0.0002589, 0.176, 0.0002589, 0.176, 0.05111, 0.1768, 0.05247, 0.306, 0.8969, 0.07145, 0.9596, 0.07638, 0.9687, 0.1763, 0.9026, 0.1708, 0.9687, 0.1763, 0.9704, 0.3056, 0.839, 0.06917, 0.8969, 0.07145, 0.9026, 0.1708, 0.841, 0.1688, 0.9026, 0.1708, 0.901, 0.3006])
me_cylinder.materials.append(mat_light)
me_cylinder.materials.append(mat_dark)
me_cylinder.materials.append(mat_light2)
me_cylinder.materials.append(mat_dark2)
me_cylinder.use_remesh_preserve_volume = False
me_cylinder.use_remesh_preserve_attributes = False
me_cylinder.use_mirror_vertex_groups = False
me_cylinder.update()

# ---- objects
ob_watermelon = bpy.data.objects.new('Watermelon', me_cylinder)

# ---- transforms, parenting, visibility, modifiers, constraints
ob_watermelon.location = (0.0, 0.0, 0.0)
ob_watermelon.rotation_euler = (-0.0, 1.571, 0.0)
ob_watermelon.lineart.crease_threshold = 0.0
_vg = ob_watermelon.vertex_groups.new(name='Group')
_vg = ob_watermelon.vertex_groups.new(name='Group.001')

# ---- collection membership
col_collection_1.objects.link(ob_watermelon)

# ---- scene / render settings (as saved in the file)
scene.frame_start = 1; scene.frame_end = 250; scene.frame_set(1)
scene.render.engine = 'BLENDER_EEVEE_NEXT'
scene.render.resolution_percentage = 50
scene.render.dither_intensity = 0.0
scene.cycles.use_denoising = False
scene.cycles.samples = 128
scene.cycles.sampling_pattern = 'TABULATED_SOBOL'
scene.cycles.use_adaptive_sampling = False
scene.cycles.use_light_tree = False
scene.cycles.blur_glossy = 0.0
scene.cycles.sample_clamp_indirect = 0.0
scene.view_settings.view_transform = 'Standard'
bpy.context.view_layer.update()

# ---- added for rendering (the .blend has no active camera and no usable light): camera, sun
cam_auto = bpy.data.cameras.new('AutoCamera')
cam_auto.lens = 50.0
cam_auto.sensor_width = 36.0
cam_auto.clip_end = 1000.0
ob_auto_camera = bpy.data.objects.new('AutoCamera', cam_auto)
scene.collection.objects.link(ob_auto_camera)
ob_auto_camera.location = (3.18371, -3.8119, 2.55461)
ob_auto_camera.rotation_euler = (1.09748, -7.21219e-08, 0.694738)
scene.camera = ob_auto_camera
light_auto_sun = bpy.data.lights.new('AutoSun', 'SUN')
light_auto_sun.energy = 3.0
light_auto_sun.angle = 0.0523599
ob_auto_sun = bpy.data.objects.new('AutoSun', light_auto_sun)
scene.collection.objects.link(ob_auto_sun)
ob_auto_sun.rotation_euler = (0.872665, 0.174533, 0.523599)
bpy.context.view_layer.update()
